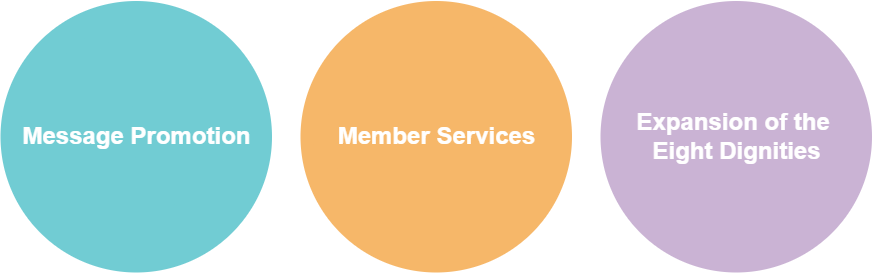

The diagram above was exported from draw.io. Its source (the exported page's mxGraphModel, read from the mxfile embedded in the PNG):
<mxGraphModel dx="2062" dy="1126" grid="1" gridSize="10" guides="1" tooltips="1" connect="1" arrows="1" fold="1" page="1" pageScale="1" pageWidth="925" pageHeight="325" background="none" math="0" shadow="0">
  <root>
    <mxCell id="0" />
    <mxCell id="1" parent="0" />
    <mxCell id="21531" value="" style="ellipse;fillColor=#F08705;opacity=60;strokeColor=none;html=1;fontColor=#FFFFFF;" parent="1" vertex="1">
      <mxGeometry x="330" y="18.5" width="271.5" height="271.5" as="geometry" />
    </mxCell>
    <mxCell id="21532" value="" style="ellipse;fillColor=#12AAB5;opacity=60;strokeColor=none;html=1;fontColor=#FFFFFF;" parent="1" vertex="1">
      <mxGeometry x="30" y="18.5" width="271.5" height="271.5" as="geometry" />
    </mxCell>
    <mxCell id="21533" value="" style="ellipse;fillColor=#A680B8;opacity=60;strokeColor=none;html=1;fontColor=#FFFFFF;" parent="1" vertex="1">
      <mxGeometry x="630" y="18.5" width="271.5" height="271.5" as="geometry" />
    </mxCell>
    <mxCell id="21534" value="Message Promotion" style="text;fontSize=24;align=center;verticalAlign=middle;html=1;fontColor=#FFFFFF;fontStyle=1" parent="1" vertex="1">
      <mxGeometry x="70.75" y="119.25" width="190" height="70" as="geometry" />
    </mxCell>
    <mxCell id="21535" value="Member Services" style="text;fontSize=24;align=center;verticalAlign=middle;html=1;fontColor=#FFFFFF;fontStyle=1" parent="1" vertex="1">
      <mxGeometry x="370.75" y="119.25" width="190" height="70" as="geometry" />
    </mxCell>
    <mxCell id="5U5U1oMVLAlOgaOWtNF0-21540" value="Expansion of the &lt;br&gt;Eight Dignities" style="text;fontSize=24;align=center;verticalAlign=middle;html=1;fontColor=#FFFFFF;fontStyle=1" vertex="1" parent="1">
      <mxGeometry x="670.75" y="119.25" width="190" height="70" as="geometry" />
    </mxCell>
  </root>
</mxGraphModel>